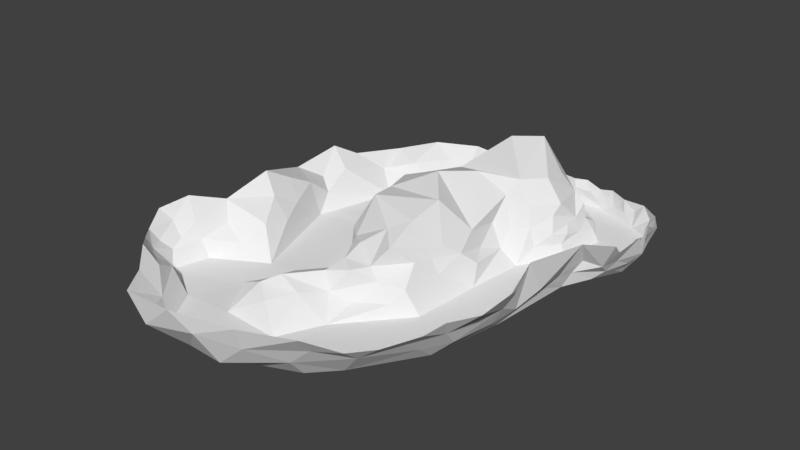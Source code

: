 # Source: boucle.blend  (saved by Blender 2.79.0; exported with 4.5.12 LTS)
import bpy
from mathutils import Matrix  # noqa: F401  (used for matrix-valued properties, if any)

bpy.ops.wm.read_factory_settings(use_empty=True)
scene = bpy.context.scene
scene.name = 'Scene'

# ---- collections
col_collection_1 = bpy.data.collections.new('Collection 1'); scene.collection.children.link(col_collection_1)

# ---- world
world_world = bpy.data.worlds.new('World'); scene.world = world_world
world_world.color = (0.05088, 0.05088, 0.05088)
world_world.use_sun_shadow = False
world_world.sun_shadow_jitter_overblur = 0.0
world_world.cycles.sampling_method = 'MANUAL'

# ---- meshes
me_cube_001 = bpy.data.meshes.new('Cube.001')
me_cube_001.from_pydata([(-1.409, -3.177, -1.0), (-1.0, 3.657, -1.0), (-0.1168, -4.375, -1.0), (-0.1168, 3.657, -1.0), (2.696, -4.073, -1.0), (7.261, -4.484, -1.0), (14.62, -4.512, -1.0), (1.174, 4.475, -1.0), (5.12, 4.177, -1.0), (8.19, 4.8, -1.0), (13.61, 7.18, -1.0), (25.69, 7.17, -1.0), (29.23, -9.395, -1.0), (-10.27, -5.239, -1.0), (-10.09, 2.976, -1.0), (-17.52, 5.369, -1.0), (-18.54, -7.523, -1.0), (-37.07, 3.085, -1.0), (-35.16, -14.58, -1.0), (-56.99, -4.295, -1.0), (-79.85, -30.49, -1.0), (-34.7, -29.89, -1.0), (-54.96, -52.69, -1.0), (-99.28, -59.42, -1.0), (-133.1, -97.8, -1.0), (-56.52, -95.11, -1.0), (-98.25, -164.2, -1.0), (-179.1, -145.4, -1.0), (-212.0, -257.1, -1.0), (-163.0, -400.7, -1.0), (81.91, 9.236, -1.0), (144.3, -15.58, -1.0), (191.1, -73.23, -1.0), (194.2, -130.9, -1.0), (155.8, -212.5, -1.0), (145.2, -336.2, -1.0), (125.5, -434.1, -1.0), (71.46, -518.0, -1.0), (40.74, -550.6, -1.0), (-59.75, -592.6, -1.0), (-149.8, -580.3, -1.0), (-184.1, -521.8, -1.0), (-249.8, -490.7, -1.0), (-235.4, -441.7, -1.0), (-110.8, -224.0, -3.197), (-109.5, -307.0, -3.197), (-59.71, -382.5, -3.197), (-98.99, -435.2, -3.197), (-149.5, -460.3, -3.197), (-116.7, -518.3, 0.0), (-39.0, -519.5, -3.197), (-10.78, -461.3, -3.197), (62.45, -376.4, -3.197), (71.03, -281.4, -3.197), (80.18, -201.3, -3.197), (117.3, -141.4, -3.197), (126.8, -75.31, -3.197), (79.17, -35.53, -3.197), (121.0, -78.34, 11.44), (110.5, -84.38, 30.15), (105.7, -84.32, 51.19), (91.76, -86.38, 65.15), (113.7, -106.0, 19.97), (107.0, -105.8, 38.82), (106.7, -123.8, 34.85), (109.6, -142.0, 14.63), (111.9, -133.3, 25.69), (101.9, -152.0, 30.27), (75.62, -42.87, 11.61), (70.68, -41.94, 22.95), (62.83, -49.56, 43.4), (60.22, -60.1, 49.83), (74.78, -53.69, 30.18), (82.31, -66.08, 25.02), (82.99, -75.61, 41.36), (111.8, -64.2, 19.52), (103.2, -58.5, 14.53), (92.92, -52.72, 21.76), (23.26, -11.78, 11.16), (27.68, -24.58, 19.01), (21.4, -22.81, 26.85), (17.2, -13.14, 22.28), (11.5, -7.664, 24.89), (30.93, -36.23, 27.38), (36.82, -38.46, 20.71), (37.98, -47.27, 29.08), (13.75, -20.78, 36.53), (21.79, -33.29, 38.36), (45.19, -28.69, 12.87), (11.13, 1.498, 27.92), (15.18, 7.288, 26.15), (33.96, -48.15, 48.32), (47.72, -55.93, 57.52), (12.43, -5.63, 4.175), (10.78, -2.434, 11.13), (9.9, 0.6649, 13.44), (17.69, -5.491, 17.86), (14.65, -6.21, 10.2), (5.297, -5.836, 4.49), (4.64, -1.079, 12.21), (4.119, 2.656, 18.12), (8.291, 7.559, 10.39), (10.16, 8.29, 7.45), (7.663, 8.938, 5.113), (13.66, 8.807, 3.179), (7.175, 6.422, 1.668), (4.843, 5.397, 4.058), (4.231, 5.246, 8.913), (3.496, 3.154, 11.38), (10.33, 8.114, 18.89), (20.23, 9.652, 11.71), (29.26, 5.393, 10.32), (22.81, 7.316, 19.96), (39.06, 6.172, 21.16), (73.48, 8.546, 12.26), (89.38, 8.652, 15.11), (60.42, 8.906, 20.24), (52.44, 9.423, 11.8), (75.96, 11.48, 26.99), (53.5, 13.65, 34.09), (35.81, 7.711, 33.85), (20.88, 9.597, 33.96), (139.0, -2.44, 17.95), (118.3, 3.476, 27.24), (111.6, 5.49, 17.37), (123.8, -2.295, 9.83), (100.6, 8.021, 9.444), (96.44, 9.714, 31.88), (3.586, -3.941, 26.91), (192.4, -63.09, 11.91), (189.5, -45.11, 18.5), (197.5, -51.31, 31.08), (182.0, -28.13, 33.65), (169.0, -15.71, 19.07), (153.9, -6.208, 32.14), (168.1, -26.73, 5.124), (180.3, -36.39, -0.3281), (205.9, -124.1, 16.89), (197.9, -105.7, 14.75), (201.7, -88.49, 37.1), (194.5, -81.02, 18.62), (159.4, -219.4, 12.54), (166.6, -208.0, 21.57), (160.9, -229.7, 23.34), (196.3, -155.2, 11.78), (209.0, -145.3, 22.73), (195.4, -177.1, 20.07), (182.3, -186.6, 8.457), (177.1, -202.2, 39.15), (204.9, -167.3, 33.68), (198.9, -192.4, 34.06), (223.3, -141.0, 40.19), (205.5, -94.3, 52.62), (60.66, -209.3, 18.71), (87.21, -172.4, 14.7), (60.52, -190.5, 43.35), (79.85, -171.8, 38.9), (45.25, -207.7, 50.56), (96.12, -144.7, 52.47), (99.55, -133.2, 66.48), (73.65, -167.3, 65.96), (66.28, -267.1, 24.29), (51.71, -241.5, 30.77), (55.35, -287.8, 42.65), (49.18, -257.2, 61.28), (45.27, -310.7, 58.81), (55.43, -361.7, 14.07), (45.76, -383.1, 29.68), (37.45, -355.4, 52.15), (51.6, -327.7, 28.59), (58.15, -310.8, 18.45), (42.15, -328.6, 47.77), (36.04, -400.1, 14.0), (-4.189, -421.1, 12.37), (14.99, -395.4, 36.3), (-28.99, -435.5, 23.38), (-8.829, -419.1, 53.03), (2.1, -395.7, 51.57), (20.18, -381.6, 76.23), (-86.87, -434.7, 26.13), (-47.17, -386.9, 19.97), (-40.09, -402.0, 39.23), (-27.56, -406.7, 57.48), (-76.82, -443.4, 38.43), (-39.33, -428.8, 46.45), (-69.93, -470.6, 48.08), (-93.44, -484.1, 35.24), (-72.33, -498.1, 23.64), (-124.1, -482.6, 22.02), (-45.84, -470.2, 31.16), (-30.81, -377.1, 64.62), (-64.52, -347.4, 17.27), (-57.67, -352.2, 38.65), (-51.89, -359.3, 60.28), (-4.12, -356.5, 84.66), (17.06, -334.8, 93.73), (-90.34, -321.1, 46.06), (-95.1, -283.1, 39.55), (-98.93, -240.5, 38.51), (-85.49, -288.2, 70.11), (-61.82, -281.2, 96.18), (-55.01, -319.7, 100.8), (20.04, -288.1, 104.7), (-75.5, -237.5, 92.91), (-76.23, -177.5, 50.26), (-67.02, -205.0, 87.8), (-48.92, -150.6, 81.92), (-15.66, -244.5, 117.9), (12.31, -197.4, 109.9), (48.97, -185.1, 82.61), (45.25, -207.7, 50.56), (77.5, -132.1, 95.7), (73.93, -92.84, 88.1), (53.97, -162.8, 97.99), (58.99, -63.44, 77.32), (-50.86, -74.58, 36.49), (-39.56, -55.01, 71.77), (-50.86, -74.58, 36.49), (87.21, -172.4, 14.7), (-27.37, -65.4, 94.09), (-6.108, -77.7, 110.7), (0.3939, -105.6, 125.6), (33.47, -77.09, 124.9), (-2.205, -6.002, 3.792), (-1.963, -8.244, 10.02), (-7.794, -7.86, 7.236), (-8.507, -5.676, 3.757), (-16.76, -11.05, 9.278), (-12.5, -13.56, 22.33), (-26.15, -22.97, 21.62), (-19.71, -27.57, 37.61), (-29.23, -40.54, 36.14), (-10.18, -25.32, 51.12), (-33.81, -43.31, 15.55), (-41.78, -47.0, 25.23), (145.2, -336.2, -1.0), (159.3, -318.1, 17.79), (161.2, -286.4, 21.69), (173.1, -288.5, 36.59), (169.3, -259.2, 33.28), (154.9, -256.0, 15.19), (185.1, -220.6, 71.78), (215.1, -183.1, 55.63), (226.6, -155.9, 69.39), (220.0, -202.9, 73.61), (155.0, -359.2, 16.04), (167.2, -357.2, 39.24), (187.2, -361.3, 73.53), (170.7, -310.7, 80.79), (147.6, -421.8, 19.44), (152.8, -442.8, 42.54), (162.8, -456.7, 66.76), (183.6, -420.9, 67.52), (128.1, -458.4, 19.24), (128.1, -484.7, 38.52), (150.0, -480.5, 56.59), (96.93, -525.6, 29.12), (99.4, -548.7, 48.4), (121.0, -517.6, 46.47), (43.43, -573.1, 25.23), (69.25, -567.9, 48.15), (73.05, -587.4, 72.57), (73.05, -587.4, 72.57), (10.2, -609.5, 46.64), (-75.1, -609.1, 15.61), (-39.73, -633.1, 57.13), (-111.1, -639.3, 43.43), (-24.3, -612.0, 16.3), (-149.8, -605.6, 27.96), (-172.1, -616.2, 53.01), (11.09, -618.2, 75.94), (-65.79, -642.8, 81.55), (-173.6, -567.4, 21.39), (-189.6, -583.9, 59.69), (-189.6, -583.9, 59.69), (-193.5, -552.3, 51.72), (-206.1, -524.0, 32.72), (-253.1, -516.2, 39.23), (-227.0, -535.9, 46.97), (-257.6, -481.3, 20.62), (-259.3, -465.3, 30.23), (-246.2, -443.5, 23.83), (-265.9, -494.4, 36.04), (-270.2, -467.1, 52.68), (-271.2, -504.6, 54.82), (-248.8, -528.1, 59.17), (-253.7, -444.2, 47.95), (-213.6, -557.5, 74.43), (-209.5, -409.2, 16.94), (-234.3, -406.4, 37.56), (-191.1, -380.6, 39.22), (-245.2, -396.5, 64.71), (-267.7, -440.1, 78.71), (-281.6, -478.1, 70.22), (-188.9, -343.2, 31.16), (-202.3, -311.0, 39.97), (-216.4, -269.9, 51.92), (-209.5, -344.9, 60.72), (-219.9, -304.3, 69.96), (-226.7, -341.0, 90.98), (-217.6, -234.3, 23.81), (-234.7, -225.6, 39.92), (-255.9, -253.7, 57.78), (-220.6, -194.2, 44.9), (-203.0, -130.8, 27.9), (-229.4, -159.5, 54.71), (-204.8, -92.47, 47.12), (-248.1, -186.4, 70.23), (-144.1, -87.41, 14.09), (-171.0, -100.9, 35.71), (-138.4, -55.79, 35.17), (-165.5, -52.88, 54.7), (-115.9, -18.26, 50.04), (-115.0, -49.74, 16.55), (-86.53, -13.49, 13.54), (-100.2, -6.561, 25.74), (-78.12, 15.41, 26.91), (-39.08, 14.22, 9.767), (-55.93, 22.47, 17.77), (-26.12, 29.58, 24.61), (-47.89, 33.17, 28.1), (-68.82, 33.52, 28.46), (-11.05, 20.06, 8.929), (1.201, 14.96, 14.92), (-10.7, 33.45, 32.19), (-1.042, 7.278, 2.482), (1.196, 7.239, 4.045), (3.309, 7.183, 4.164)], [(157, 210), (22, 215), (215, 216), (215, 217), (154, 218), (35, 235), (260, 261), (261, 262), (272, 273), (273, 274)], [(9, 6, 10), (6, 9, 5), (12, 10, 6), (10, 12, 11), (9, 8, 5), (30, 11, 12), (12, 57, 30), (4, 7, 5), (8, 5, 7), (4, 2, 7), (2, 0, 7), (7, 0, 3), (1, 3, 0), (13, 0, 14), (14, 1, 0), (15, 13, 14), (13, 15, 16), (15, 17, 16), (16, 17, 18), (17, 19, 18), (18, 19, 21), (19, 20, 21), (21, 20, 22), (20, 23, 22), (22, 23, 25), (23, 24, 25), (25, 24, 26), (24, 27, 26), (28, 26, 27), (26, 28, 44), (44, 28, 45), (28, 29, 45), (45, 29, 46), (46, 29, 47), (47, 29, 48), (29, 43, 48), (43, 42, 48), (42, 41, 48), (48, 41, 49), (41, 40, 49), (40, 39, 49), (49, 39, 50), (39, 38, 50), (51, 37, 50), (38, 50, 37), (37, 51, 36), (51, 52, 36), (36, 52, 35), (52, 53, 35), (35, 53, 34), (53, 54, 34), (54, 55, 34), (34, 55, 33), (55, 56, 33), (33, 56, 32), (32, 56, 31), (56, 57, 31), (30, 31, 57), (55, 65, 56), (58, 56, 65), (66, 62, 65), (62, 58, 65), (59, 58, 62), (62, 63, 59), (63, 62, 64), (62, 66, 64), (66, 65, 67), (66, 67, 64), (59, 63, 60), (61, 60, 63), (58, 75, 56), (75, 76, 56), (56, 76, 57), (68, 57, 76), (76, 77, 68), (59, 75, 58), (76, 75, 77), (68, 77, 69), (72, 69, 77), (73, 72, 77), (77, 75, 73), (75, 59, 73), (70, 69, 72), (72, 73, 70), (70, 73, 71), (73, 74, 71), (73, 59, 74), (59, 60, 74), (61, 74, 60), (74, 61, 71), (68, 88, 57), (69, 88, 68), (57, 12, 88), (88, 69, 84), (69, 70, 84), (84, 70, 85), (84, 85, 83), (83, 79, 84), (84, 79, 88), (88, 12, 79), (78, 79, 12), (79, 78, 81), (80, 79, 83), (80, 81, 79), (71, 92, 70), (70, 92, 85), (91, 85, 92), (85, 91, 83), (87, 80, 83), (83, 91, 87), (86, 80, 87), (86, 81, 80), (12, 6, 78), (78, 6, 93), (93, 97, 78), (78, 97, 96), (94, 97, 93), (81, 78, 96), (82, 81, 96), (90, 82, 96), (89, 82, 90), (97, 94, 96), (94, 95, 96), (96, 95, 90), (81, 82, 86), (89, 86, 82), (6, 5, 93), (93, 5, 98), (99, 98, 94), (94, 93, 98), (95, 94, 99), (99, 100, 95), (5, 98, 4), (9, 10, 104), (105, 9, 104), (104, 103, 105), (103, 104, 102), (102, 101, 103), (9, 105, 8), (105, 106, 8), (106, 105, 103), (103, 101, 106), (106, 101, 107), (107, 101, 108), (101, 95, 108), (100, 108, 95), (101, 109, 95), (95, 109, 90), (108, 100, 101), (101, 100, 109), (101, 109, 102), (10, 11, 104), (104, 110, 102), (104, 11, 110), (111, 110, 11), (109, 110, 102), (112, 110, 111), (110, 109, 112), (109, 112, 90), (112, 111, 113), (117, 111, 11), (11, 30, 117), (114, 117, 30), (116, 117, 114), (113, 111, 117), (117, 116, 113), (114, 30, 115), (115, 118, 114), (116, 114, 118), (119, 116, 118), (113, 116, 119), (120, 113, 119), (113, 120, 112), (121, 112, 120), (112, 121, 90), (122, 125, 31), (31, 30, 125), (125, 124, 126), (125, 30, 126), (115, 30, 126), (124, 125, 123), (123, 125, 122), (126, 124, 127), (124, 123, 127), (126, 127, 115), (118, 115, 127), (90, 89, 109), (109, 100, 89), (89, 100, 128), (122, 31, 134), (134, 31, 133), (135, 133, 31), (133, 135, 132), (132, 135, 130), (136, 135, 31), (31, 136, 32), (135, 136, 130), (130, 136, 129), (129, 32, 136), (130, 129, 131), (131, 132, 130), (133, 132, 134), (122, 134, 123), (129, 140, 32), (140, 138, 32), (138, 140, 139), (32, 138, 33), (137, 33, 138), (131, 129, 140), (140, 131, 139), (138, 139, 137), (137, 144, 33), (144, 137, 145), (137, 139, 145), (144, 147, 33), (34, 33, 147), (147, 142, 34), (141, 34, 142), (146, 147, 144), (145, 146, 144), (147, 146, 142), (142, 143, 141), (131, 152, 139), (145, 139, 152), (151, 145, 152), (146, 145, 149), (151, 149, 145), (149, 150, 146), (146, 150, 142), (148, 142, 150), (143, 142, 148), (54, 154, 55), (65, 55, 154), (67, 65, 154), (67, 154, 156), (154, 54, 156), (153, 156, 54), (155, 156, 153), (67, 158, 64), (64, 158, 63), (158, 159, 63), (63, 159, 61), (156, 158, 67), (155, 153, 157), (158, 156, 160), (156, 155, 160), (159, 158, 160), (53, 153, 54), (161, 153, 53), (153, 161, 162), (157, 153, 162), (161, 163, 162), (164, 162, 163), (162, 164, 157), (164, 163, 165), (170, 163, 161), (161, 53, 170), (52, 170, 53), (169, 170, 166), (166, 170, 52), (170, 169, 163), (171, 163, 169), (163, 171, 165), (168, 169, 166), (166, 167, 168), (171, 169, 168), (166, 52, 167), (167, 52, 172), (52, 51, 172), (172, 51, 173), (173, 174, 172), (172, 174, 167), (168, 167, 174), (175, 173, 51), (174, 173, 175), (175, 176, 174), (177, 174, 176), (174, 177, 168), (168, 177, 178), (279, 277, 42), (168, 178, 171), (171, 178, 165), (176, 175, 184), (182, 176, 184), (176, 177, 182), (184, 183, 181), (182, 184, 181), (183, 179, 181), (181, 179, 180), (179, 47, 180), (46, 47, 180), (184, 185, 183), (184, 175, 185), (185, 175, 189), (175, 51, 189), (50, 189, 51), (186, 185, 189), (187, 186, 189), (189, 50, 187), (49, 50, 187), (187, 49, 186), (188, 186, 49), (49, 188, 48), (47, 48, 188), (179, 188, 47), (188, 179, 186), (179, 183, 186), (185, 186, 183), (182, 177, 190), (182, 181, 190), (191, 180, 192), (192, 180, 193), (180, 193, 181), (190, 181, 193), (180, 191, 46), (45, 46, 191), (190, 177, 194), (178, 194, 177), (194, 178, 195), (178, 195, 165), (193, 194, 190), (191, 196, 45), (196, 197, 45), (192, 196, 191), (45, 198, 44), (45, 197, 198), (197, 196, 199), (201, 199, 196), (196, 192, 201), (193, 201, 192), (194, 193, 201), (200, 199, 201), (195, 201, 194), (195, 202, 165), (165, 202, 164), (201, 195, 202), (201, 202, 200), (198, 197, 199), (26, 44, 198), (204, 26, 198), (199, 203, 198), (205, 204, 198), (198, 203, 205), (200, 203, 199), (205, 206, 204), (25, 26, 204), (204, 206, 25), (203, 200, 207), (202, 207, 200), (202, 207, 164), (205, 203, 207), (206, 205, 207), (207, 208, 164), (207, 208, 206), (210, 164, 209), (209, 155, 210), (208, 209, 164), (160, 155, 209), (209, 213, 160), (209, 208, 213), (208, 213, 206), (211, 213, 159), (159, 160, 213), (159, 211, 61), (212, 61, 211), (61, 214, 71), (212, 214, 61), (92, 71, 214), (25, 217, 22), (25, 206, 217), (217, 206, 216), (216, 206, 219), (220, 219, 206), (221, 220, 206), (213, 221, 206), (221, 222, 220), (221, 213, 222), (213, 211, 222), (211, 222, 212), (214, 212, 222), (222, 214, 220), (214, 220, 92), (220, 92, 219), (216, 91, 92), (219, 92, 216), (217, 216, 22), (0, 13, 226), (2, 223, 0), (226, 223, 0), (223, 226, 225), (224, 223, 225), (4, 223, 2), (98, 223, 4), (98, 99, 223), (223, 224, 99), (100, 99, 128), (99, 224, 128), (86, 89, 128), (13, 16, 227), (226, 13, 227), (226, 227, 225), (225, 227, 224), (227, 228, 224), (224, 228, 128), (228, 227, 229), (229, 230, 228), (228, 230, 128), (230, 232, 128), (128, 232, 86), (87, 232, 86), (230, 229, 231), (232, 230, 231), (87, 91, 232), (216, 232, 91), (232, 231, 216), (216, 231, 234), (234, 231, 233), (231, 229, 233), (233, 229, 21), (18, 21, 229), (229, 227, 18), (18, 227, 16), (21, 22, 233), (233, 22, 234), (22, 216, 234), (240, 143, 239), (239, 237, 240), (238, 237, 239), (143, 241, 239), (148, 241, 143), (141, 240, 34), (143, 240, 141), (240, 235, 34), (240, 237, 235), (235, 237, 236), (237, 238, 236), (150, 241, 148), (239, 241, 238), (150, 149, 242), (242, 149, 243), (149, 151, 243), (242, 244, 150), (150, 244, 241), (245, 36, 235), (36, 245, 249), (245, 246, 249), (249, 246, 250), (245, 236, 246), (236, 245, 235), (246, 236, 248), (236, 238, 248), (247, 246, 248), (247, 252, 246), (252, 250, 246), (251, 250, 252), (241, 248, 238), (249, 253, 36), (250, 253, 249), (253, 250, 254), (255, 254, 250), (250, 251, 255), (258, 254, 255), (258, 256, 254), (254, 256, 253), (256, 37, 253), (37, 36, 253), (257, 256, 258), (38, 37, 259), (256, 259, 37), (259, 256, 260), (256, 257, 260), (260, 257, 262), (260, 263, 259), (260, 262, 263), (259, 263, 267), (39, 259, 38), (267, 259, 39), (265, 267, 263), (264, 267, 39), (265, 267, 264), (265, 264, 266), (40, 264, 39), (264, 40, 268), (266, 264, 268), (268, 269, 266), (263, 270, 265), (263, 262, 270), (270, 271, 265), (266, 271, 265), (266, 269, 271), (268, 40, 272), (269, 268, 272), (272, 274, 269), (272, 275, 274), (41, 272, 40), (276, 272, 41), (272, 276, 275), (42, 276, 41), (277, 276, 42), (278, 276, 277), (276, 278, 275), (282, 277, 279), (280, 282, 279), (43, 279, 42), (281, 279, 43), (279, 281, 280), (282, 280, 283), (277, 282, 284), (283, 284, 282), (284, 285, 277), (278, 277, 285), (281, 286, 280), (283, 280, 286), (278, 287, 275), (285, 287, 278), (274, 275, 287), (281, 43, 288), (288, 289, 281), (281, 289, 286), (289, 288, 290), (43, 29, 288), (288, 29, 290), (290, 291, 289), (289, 291, 286), (292, 286, 291), (286, 292, 283), (284, 283, 293), (292, 293, 283), (29, 294, 290), (29, 28, 294), (294, 28, 295), (294, 297, 290), (291, 290, 297), (295, 297, 294), (296, 295, 28), (296, 298, 295), (297, 295, 298), (298, 299, 297), (297, 299, 291), (28, 300, 296), (300, 301, 296), (302, 296, 301), (296, 302, 298), (299, 298, 302), (304, 303, 27), (303, 300, 27), (27, 300, 28), (301, 300, 303), (307, 301, 303), (302, 301, 307), (307, 303, 305), (305, 303, 304), (305, 304, 306), (27, 24, 304), (308, 304, 24), (309, 304, 308), (304, 309, 306), (309, 308, 310), (310, 311, 309), (309, 311, 306), (311, 310, 312), (24, 23, 308), (313, 308, 23), (308, 313, 310), (312, 310, 313), (23, 20, 314), (313, 23, 314), (314, 315, 313), (313, 315, 312), (315, 314, 316), (315, 316, 312), (20, 19, 314), (314, 19, 316), (19, 17, 317), (317, 318, 19), (19, 318, 316), (318, 321, 316), (320, 321, 318), (318, 317, 319), (320, 318, 319), (17, 15, 317), (322, 317, 15), (317, 322, 319), (322, 324, 319), (323, 324, 322), (1, 326, 3), (325, 326, 1), (326, 7, 327), (7, 3, 326), (8, 7, 327), (8, 106, 327), (107, 327, 106), (327, 107, 326), (14, 325, 1), (15, 14, 322), (322, 14, 323), (14, 323, 325), (326, 325, 323), (107, 323, 326), (108, 323, 107), (101, 323, 108), (101, 323, 109), (323, 109, 324), (109, 324, 90), (90, 324, 121)])
me_cube_001.use_remesh_preserve_volume = False
me_cube_001.use_remesh_preserve_attributes = False
me_cube_001.use_mirror_vertex_groups = False
me_cube_001.update()

# ---- objects
ob_cube = bpy.data.objects.new('Cube', me_cube_001)

# ---- transforms, parenting, visibility, modifiers, constraints
ob_cube.location = (0.02135, -0.05816, 0.0)
ob_cube.scale = (0.1584, 0.1584, 0.1584)
ob_cube.lineart.crease_threshold = 0.0

# ---- collection membership
col_collection_1.objects.link(ob_cube)

# ---- scene / render settings (as saved in the file)
scene.frame_start = 1; scene.frame_end = 250; scene.frame_set(1)
scene.render.engine = 'BLENDER_EEVEE_NEXT'
scene.render.resolution_percentage = 50
scene.render.dither_intensity = 0.0
scene.cycles.use_denoising = False
scene.cycles.samples = 128
scene.cycles.sampling_pattern = 'TABULATED_SOBOL'
scene.cycles.use_adaptive_sampling = False
scene.cycles.use_light_tree = False
scene.cycles.blur_glossy = 0.0
scene.cycles.sample_clamp_indirect = 0.0
scene.view_settings.view_transform = 'Standard'
bpy.context.view_layer.update()

# ---- added for rendering (the .blend has no active camera and no usable light): camera, sun
cam_auto = bpy.data.cameras.new('AutoCamera')
cam_auto.lens = 50.0
cam_auto.sensor_width = 36.0
cam_auto.clip_end = 2201.48
ob_auto_camera = bpy.data.objects.new('AutoCamera', cam_auto)
scene.collection.objects.link(ob_auto_camera)
ob_auto_camera.location = (121.099, -198.854, 110.047)
ob_auto_camera.rotation_euler = (1.09748, -7.21219e-08, 0.694738)
scene.camera = ob_auto_camera
light_auto_sun = bpy.data.lights.new('AutoSun', 'SUN')
light_auto_sun.energy = 3.0
light_auto_sun.angle = 0.0523599
ob_auto_sun = bpy.data.objects.new('AutoSun', light_auto_sun)
scene.collection.objects.link(ob_auto_sun)
ob_auto_sun.rotation_euler = (0.872665, 0.174533, 0.523599)
bpy.context.view_layer.update()

